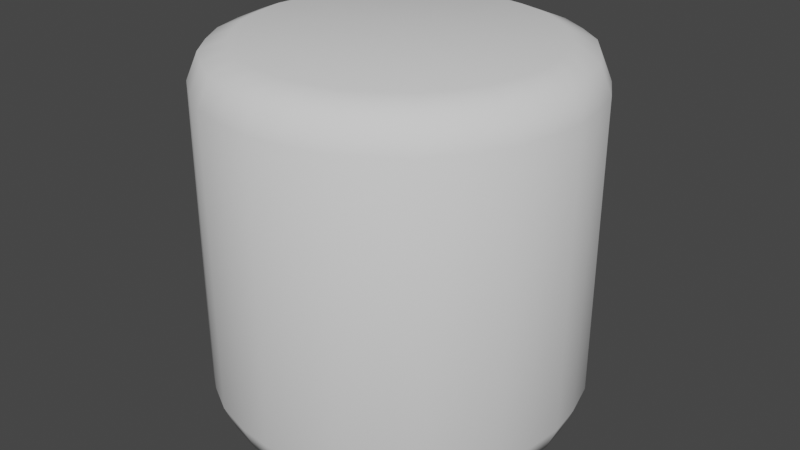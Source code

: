 # Source: cylinder.blend  (saved by Blender 4.1.24; exported with 4.5.12 LTS)
import bpy
from mathutils import Matrix  # noqa: F401  (used for matrix-valued properties, if any)

bpy.ops.wm.read_factory_settings(use_empty=True)
scene = bpy.context.scene
scene.name = 'Scene'

# ---- collections
col_collection = bpy.data.collections.new('Collection'); scene.collection.children.link(col_collection)

# ---- world
world_world = bpy.data.worlds.new('World'); scene.world = world_world
world_world.use_nodes = True; world_world.node_tree.nodes.clear()
_N = world_world.node_tree.nodes; _L = world_world.node_tree.links
n0 = _N.new('ShaderNodeOutputWorld'); n0.name = 'World Output'; n0.location = (300, 300)
n1 = _N.new('ShaderNodeBackground'); n1.name = 'Background'; n1.location = (10, 300)
n1.inputs[0].default_value = (0.05088, 0.05088, 0.05088, 1.0)
_L.new(n1.outputs[0], n0.inputs[0])
n0.is_active_output = True
world_world.color = (0.05088, 0.05088, 0.05088)
world_world.use_sun_shadow = False
world_world.sun_shadow_jitter_overblur = 0.0

# ---- meshes
me_cube_001 = bpy.data.meshes.new('Cube.001')
me_cube_001.from_pydata([(0.3542, 0.3542, 0.5), (0.3542, 0.3542, -0.5), (0.3542, -0.3542, 0.5), (0.3542, -0.3542, -0.5), (-0.3542, 0.3542, 0.5), (-0.3542, 0.3542, -0.5), (-0.3542, -0.3542, 0.5), (-0.3542, -0.3542, -0.5), (0.0, -0.5, 0.5), (0.0, -0.5, -0.5), (0.5, 0.0, 0.5), (0.5, 0.0, -0.5), (0.0, 0.5, 0.5), (0.0, 0.5, -0.5), (-0.5, 0.0, 0.5), (-0.5, 0.0, -0.5), (-0.1911, -0.4614, 0.5), (0.1911, -0.4614, -0.5), (0.4614, -0.1911, -0.5), (0.4614, -0.1911, 0.5), (0.4614, 0.1911, -0.5), (0.4614, 0.1911, 0.5), (0.1911, 0.4614, 0.5), (-0.1911, 0.4614, -0.5), (-0.1911, -0.4614, -0.5), (-0.4614, 0.1911, 0.5), (0.1911, -0.4614, 0.5), (-0.4614, -0.1911, -0.5), (-0.1911, 0.4614, 0.5), (0.1911, 0.4614, -0.5), (-0.4614, -0.1911, 0.5), (-0.4614, 0.1911, -0.5), (-0.0966, -0.4858, 0.5), (-0.2756, -0.4122, 0.5), (0.0966, -0.4858, -0.5048), (0.2756, -0.4122, -0.5048), (0.4122, -0.2756, -0.5048), (0.4858, -0.0966, -0.5048), (0.4858, -0.0966, 0.5), (0.4122, -0.2756, 0.5), (0.4858, 0.0966, -0.5048), (0.4122, 0.2756, -0.5048), (0.4122, 0.2756, 0.5), (0.4858, 0.0966, 0.5), (0.0966, 0.4858, 0.5), (0.2756, 0.4122, 0.5), (-0.0966, 0.4858, -0.5048), (-0.2756, 0.4122, -0.5048), (-0.2756, -0.4122, -0.5048), (-0.0966, -0.4858, -0.5048), (-0.4858, 0.0966, 0.5), (-0.4122, 0.2756, 0.5), (0.2756, -0.4122, 0.5), (0.0966, -0.4858, 0.5), (-0.4858, -0.0966, -0.5048), (-0.4122, -0.2756, -0.5048), (-0.2756, 0.4122, 0.5), (-0.0966, 0.4858, 0.5), (0.2756, 0.4122, -0.5048), (0.0966, 0.4858, -0.5048), (-0.4122, -0.2756, 0.5), (-0.4858, -0.0966, 0.5), (-0.4122, 0.2756, -0.5048), (-0.4858, 0.0966, -0.5048), (1.19e-09, 5.952e-09, -0.5024), (-5.959e-09, -2.384e-09, 0.5)], [], [(17, 34, 64), (35, 17, 64), (3, 35, 64), (36, 3, 64), (18, 36, 64), (37, 18, 64), (16, 32, 65), (33, 16, 65), (6, 33, 65), (60, 6, 65), (30, 60, 65), (61, 30, 65), (9, 34, 53, 8), (17, 35, 52, 26), (3, 36, 39, 2), (18, 37, 38, 19), (11, 40, 43, 10), (20, 41, 42, 21), (1, 58, 45, 0), (29, 59, 44, 22), (13, 46, 57, 12), (23, 47, 56, 28), (5, 62, 51, 4), (31, 63, 50, 25), (15, 54, 61, 14), (27, 55, 60, 30), (7, 48, 33, 6), (49, 9, 8, 32), (48, 24, 16, 33), (55, 7, 6, 60), (54, 27, 30, 61), (63, 15, 14, 50), (62, 31, 25, 51), (47, 5, 4, 56), (46, 23, 28, 57), (59, 13, 12, 44), (58, 29, 22, 45), (41, 1, 0, 42), (40, 20, 21, 43), (37, 11, 10, 38), (36, 18, 19, 39), (35, 3, 2, 52), (34, 17, 26, 53), (14, 61, 65), (50, 14, 65), (25, 50, 65), (51, 25, 65), (4, 51, 65), (56, 4, 65), (28, 56, 65), (57, 28, 65), (12, 57, 65), (44, 12, 65), (22, 44, 65), (45, 22, 65), (11, 37, 64), (40, 11, 64), (20, 40, 64), (41, 20, 64), (1, 41, 64), (58, 1, 64), (29, 58, 64), (59, 29, 64), (13, 59, 64), (46, 13, 64), (23, 46, 64), (47, 23, 64), (5, 47, 64), (62, 5, 64), (31, 62, 64), (63, 31, 64), (15, 63, 64), (54, 15, 64), (27, 54, 64), (0, 45, 65), (42, 0, 65), (21, 42, 65), (43, 21, 65), (10, 43, 65), (38, 10, 65), (19, 38, 65), (55, 27, 64), (7, 55, 64), (48, 7, 64), (24, 48, 64), (49, 24, 64), (9, 49, 64), (34, 9, 64), (39, 19, 65), (2, 39, 65), (52, 2, 65), (26, 52, 65), (53, 26, 65), (8, 53, 65), (32, 8, 65), (24, 49, 32, 16)])
me_cube_001.polygons.foreach_set('use_smooth', [True] * 96)
_uv = me_cube_001.uv_layers.new(name='UVMap')
_uv.uv.foreach_set('vector', [0.741, -0.1464, 0.7248, -0.1661, 0.8982, -0.03766, 0.7589, -0.1245, 0.741, -0.1464, 0.8982, -0.03766, 0.7734, -0.09695, 0.7589, -0.1245, 0.8982, -0.03766, 0.7902, -0.06973, 0.7734, -0.09695, 0.8982, -0.03766, 0.8049, -0.03805, 0.7902, -0.06973, 0.8982, -0.03766, 0.8217, -0.01014, 0.8049, -0.03805, 0.8982, -0.03766, 0.5377, 0.2036, 0.5569, 0.2075, 0.5754, 0.3573, 0.5183, 0.2079, 0.5377, 0.2036, 0.5754, 0.3573, 0.4982, 0.2154, 0.5183, 0.2079, 0.5754, 0.3573, 0.4789, 0.2311, 0.4982, 0.2154, 0.5754, 0.3573, 0.459, 0.2495, 0.4789, 0.2311, 0.5754, 0.3573, 0.4406, 0.2737, 0.459, 0.2495, 0.5754, 0.3573, 0.7026, -0.1794, 0.7248, -0.1661, 0.5932, 0.2298, 0.5754, 0.2146, 0.741, -0.1464, 0.7589, -0.1245, 0.6266, 0.2714, 0.6104, 0.2476, 0.7734, -0.09695, 0.7902, -0.06973, 0.657, 0.3262, 0.6425, 0.2971, 0.8049, -0.03805, 0.8217, -0.01014, 0.6848, 0.3857, 0.6716, 0.3559, 0.8373, 0.02094, 0.8551, 0.045, 0.7108, 0.4409, 0.6986, 0.4149, 0.8724, 0.07104, 0.8917, 0.08757, 0.7356, 0.4835, 0.724, 0.465, 0.9112, 0.1052, 0.9322, 0.1108, 0.7595, 0.5067, 0.7492, 0.4992, 0.954, 0.117, 0.9765, 0.1112, 0.7801, 0.5071, 0.7733, 0.511, 0.0, 0.106, 0.02297, 0.08894, 0.3188, 0.4848, 0.5, 0.5, 0.04733, 0.07294, 0.06999, 0.04726, 0.3421, 0.4432, 0.3263, 0.4669, 0.09467, 0.02353, 0.1162, -0.007503, 0.3716, 0.3884, 0.3546, 0.4175, 0.1413, -0.03537, 0.1637, -0.06705, 0.4046, 0.3288, 0.3867, 0.3586, 0.1933, -0.09437, 0.2227, -0.1222, 0.4406, 0.2737, 0.4214, 0.2996, 0.2738, -0.1445, 0.3534, -0.1648, 0.4789, 0.2311, 0.459, 0.2495, 0.4882, -0.1786, 0.5937, -0.188, 0.5183, 0.2079, 0.4982, 0.2154, 0.6807, -0.1884, 0.7026, -0.1794, 0.5754, 0.2146, 0.5569, 0.2075, 0.5937, -0.188, 0.6443, -0.1904, 0.5377, 0.2036, 0.5183, 0.2079, 0.3534, -0.1648, 0.4882, -0.1786, 0.4982, 0.2154, 0.4789, 0.2311, 0.2227, -0.1222, 0.2738, -0.1445, 0.459, 0.2495, 0.4406, 0.2737, 0.1637, -0.06705, 0.1933, -0.09437, 0.4214, 0.2996, 0.4046, 0.3288, 0.1162, -0.007503, 0.1413, -0.03537, 0.3867, 0.3586, 0.3716, 0.3884, 0.06999, 0.04726, 0.09467, 0.02353, 0.3546, 0.4175, 0.3421, 0.4432, 0.02297, 0.08894, 0.04733, 0.07294, 0.3263, 0.4669, 0.3188, 0.4848, 0.9765, 0.1112, 1.0, 0.106, 0.5, 0.5, 0.7801, 0.5071, 0.9322, 0.1108, 0.954, 0.117, 0.7733, 0.511, 0.7595, 0.5067, 0.8917, 0.08757, 0.9112, 0.1052, 0.7492, 0.4992, 0.7356, 0.4835, 0.8551, 0.045, 0.8724, 0.07104, 0.724, 0.465, 0.7108, 0.4409, 0.8217, -0.01014, 0.8373, 0.02094, 0.6986, 0.4149, 0.6848, 0.3857, 0.7902, -0.06973, 0.8049, -0.03805, 0.6716, 0.3559, 0.657, 0.3262, 0.7589, -0.1245, 0.7734, -0.09695, 0.6425, 0.2971, 0.6266, 0.2714, 0.7248, -0.1661, 0.741, -0.1464, 0.6104, 0.2476, 0.5932, 0.2298, 0.4214, 0.2996, 0.4406, 0.2737, 0.5754, 0.3573, 0.4046, 0.3288, 0.4214, 0.2996, 0.5754, 0.3573, 0.3867, 0.3586, 0.4046, 0.3288, 0.5754, 0.3573, 0.3716, 0.3884, 0.3867, 0.3586, 0.5754, 0.3573, 0.3546, 0.4175, 0.3716, 0.3884, 0.5754, 0.3573, 0.3421, 0.4432, 0.3546, 0.4175, 0.5754, 0.3573, 0.3263, 0.4669, 0.3421, 0.4432, 0.5754, 0.3573, 0.3188, 0.4848, 0.3263, 0.4669, 0.5754, 0.3573, 0.5, 0.5, 0.3188, 0.4848, 0.5754, 0.3573, 0.7801, 0.5071, 0.5, 0.5, 0.5754, 0.3573, 0.7733, 0.511, 0.7801, 0.5071, 0.5754, 0.3573, 0.7595, 0.5067, 0.7733, 0.511, 0.5754, 0.3573, 0.8373, 0.02094, 0.8217, -0.01014, 0.8982, -0.03766, 0.8551, 0.045, 0.8373, 0.02094, 0.8982, -0.03766, 0.8724, 0.07104, 0.8551, 0.045, 0.8982, -0.03766, 0.8917, 0.08757, 0.8724, 0.07104, 0.8982, -0.03766, 0.9112, 0.1052, 0.8917, 0.08757, 0.8982, -0.03766, 0.9322, 0.1108, 0.9112, 0.1052, 0.8982, -0.03766, 0.954, 0.117, 0.9322, 0.1108, 0.8982, -0.03766, 0.9765, 0.1112, 0.954, 0.117, 0.8982, -0.03766, 1.0, 0.106, 0.9765, 0.1112, 0.8982, -0.03766, 1.023, 0.08894, 1.0, 0.106, 0.8982, -0.03766, 1.047, 0.07294, 1.023, 0.08894, 0.8982, -0.03766, 1.07, 0.04726, 1.047, 0.07294, 0.8982, -0.03766, 1.095, 0.02353, 1.07, 0.04726, 0.8982, -0.03766, 1.116, -0.007503, 1.095, 0.02353, 0.8982, -0.03766, 1.141, -0.03537, 1.116, -0.007503, 0.8982, -0.03766, 1.164, -0.06705, 1.141, -0.03537, 0.8982, -0.03766, 1.193, -0.09437, 1.164, -0.06705, 0.8982, -0.03766, 1.223, -0.1222, 1.193, -0.09437, 0.8982, -0.03766, 1.274, -0.1445, 1.223, -0.1222, 0.8982, -0.03766, 0.7492, 0.4992, 0.7595, 0.5067, 0.5754, 0.3573, 0.7356, 0.4835, 0.7492, 0.4992, 0.5754, 0.3573, 0.724, 0.465, 0.7356, 0.4835, 0.5754, 0.3573, 0.7108, 0.4409, 0.724, 0.465, 0.5754, 0.3573, 0.6986, 0.4149, 0.7108, 0.4409, 0.5754, 0.3573, 0.6848, 0.3857, 0.6986, 0.4149, 0.5754, 0.3573, 0.6716, 0.3559, 0.6848, 0.3857, 0.5754, 0.3573, 1.353, -0.1648, 1.274, -0.1445, 0.8982, -0.03766, 0.4882, -0.1786, 0.3534, -0.1648, 0.8982, -0.03766, 0.5937, -0.188, 0.4882, -0.1786, 0.8982, -0.03766, 0.6443, -0.1904, 0.5937, -0.188, 0.8982, -0.03766, 0.6807, -0.1884, 0.6443, -0.1904, 0.8982, -0.03766, 0.7026, -0.1794, 0.6807, -0.1884, 0.8982, -0.03766, 0.7248, -0.1661, 0.7026, -0.1794, 0.8982, -0.03766, 0.657, 0.3262, 0.6716, 0.3559, 0.5754, 0.3573, 0.6425, 0.2971, 0.657, 0.3262, 0.5754, 0.3573, 0.6266, 0.2714, 0.6425, 0.2971, 0.5754, 0.3573, 0.6104, 0.2476, 0.6266, 0.2714, 0.5754, 0.3573, 0.5932, 0.2298, 0.6104, 0.2476, 0.5754, 0.3573, 0.5754, 0.2146, 0.5932, 0.2298, 0.5754, 0.3573, 0.5569, 0.2075, 0.5754, 0.2146, 0.5754, 0.3573, 0.6443, -0.1904, 0.6807, -0.1884, 0.5569, 0.2075, 0.5377, 0.2036])
me_cube_001.materials.append(None)
me_cube_001.use_mirror_vertex_groups = False
me_cube_001.update()
me_cube_001.normals_split_custom_set([tuple(v) for v in zip(*[iter([-0.452, -0.7059, -0.5453, -0.01085, 0.06941, -0.9975, 7.265e-09, -1.193e-08, -1.0, -0.3774, -0.8004, -0.4658, -0.452, -0.7059, -0.5453, 7.265e-09, -1.193e-08, -1.0, -0.0486, -0.8093, -0.5854, -0.3774, -0.8004, -0.4658, 7.265e-09, -1.193e-08, -1.0, -0.03034, -0.8846, -0.4654, -0.0486, -0.8093, -0.5854, 7.265e-09, -1.193e-08, -1.0, 0.1828, -0.8181, -0.5453, -0.03034, -0.8846, -0.4654, 7.265e-09, -1.193e-08, -1.0, 0.303, -0.8313, -0.466, 0.1828, -0.8181, -0.5453, 7.265e-09, -1.193e-08, -1.0, 0.5678, -0.6731, 0.4739, 0.02553, 0.144, 0.9892, -1.619e-08, -1.81e-14, 1.0, 0.4597, -0.7785, 0.4273, 0.5678, -0.6731, 0.4739, -1.619e-08, -1.81e-14, 1.0, 0.2609, -0.8376, 0.48, 0.4597, -0.7785, 0.4273, -1.619e-08, -1.81e-14, 1.0, 0.114, -0.8969, 0.4273, 0.2609, -0.8376, 0.48, -1.619e-08, -1.81e-14, 1.0, -0.0787, -0.8771, 0.4739, 0.114, -0.8969, 0.4273, -1.619e-08, -1.81e-14, 1.0, -0.2291, -0.8748, 0.4269, -0.0787, -0.8771, 0.4739, -1.619e-08, -1.81e-14, 1.0, 0.6842, -0.4811, -0.5481, -0.01085, 0.06941, -0.9975, -0.7174, -0.5506, 0.4269, 6.63e-08, -0.9879, -0.1549, -0.452, -0.7059, -0.5453, -0.3774, -0.8004, -0.4658, -0.4597, -0.7785, 0.4273, 0.3757, -0.9134, -0.1569, -0.0486, -0.8093, -0.5854, -0.03034, -0.8846, -0.4654, -0.114, -0.8969, 0.4273, 0.6987, -0.6987, -0.154, 0.1828, -0.8181, -0.5453, 0.303, -0.8313, -0.466, 0.2291, -0.8748, 0.4269, 0.9134, -0.3757, -0.1569, 0.481, 0.6844, -0.548, 0.9779, 0.1974, 0.06916, 0.5506, -0.7174, 0.4269, 0.9879, -4.452e-07, -0.1549, 0.1828, 0.8181, -0.5453, 0.8332, 0.5484, 0.07017, 0.7785, -0.4597, 0.4273, 0.9134, 0.3757, -0.1569, -0.0486, 0.8093, -0.5854, 0.5485, 0.8333, 0.06981, 0.8969, -0.114, 0.4273, 0.6987, 0.6987, -0.154, -0.452, 0.7059, -0.5453, 0.1974, 0.9779, 0.06849, 0.8748, 0.2291, 0.4269, 0.3757, 0.9134, -0.1569, -0.6842, 0.4811, -0.5481, -0.1974, 0.9779, 0.06849, 0.7174, 0.5506, 0.4269, -2.747e-07, 0.9879, -0.1549, -0.8176, 0.1837, -0.5457, -0.5485, 0.8333, 0.06981, 0.4597, 0.7785, 0.4273, -0.3757, 0.9134, -0.1569, -0.8093, -0.0486, -0.5854, -0.8332, 0.5484, 0.07017, 0.114, 0.8969, 0.4273, -0.6987, 0.6987, -0.154, -0.7056, -0.453, -0.5449, -0.9779, 0.1974, 0.06916, -0.2291, 0.8748, 0.4269, -0.9134, 0.3757, -0.1569, -0.481, -0.6844, -0.548, -0.9779, -0.1974, 0.06922, -0.2291, -0.8748, 0.4269, -0.9879, -4.452e-07, -0.1549, -0.1828, -0.8181, -0.5453, -0.8332, -0.5484, 0.07017, 0.114, -0.8969, 0.4273, -0.0787, -0.8771, 0.4739, 0.0486, -0.8093, -0.5854, -0.5485, -0.8333, 0.06981, 0.4597, -0.7785, 0.4273, 0.2609, -0.8376, 0.48, 0.6481, -0.602, -0.4663, 0.6842, -0.4811, -0.5481, 6.63e-08, -0.9879, -0.1549, 0.02553, 0.144, 0.9892, -0.5485, -0.8333, 0.06981, -0.3799, -0.9242, 0.03793, 0.5678, -0.6731, 0.4739, 0.4597, -0.7785, 0.4273, -0.8332, -0.5484, 0.07017, 0.0486, -0.8093, -0.5854, 0.2609, -0.8376, 0.48, 0.114, -0.8969, 0.4273, -0.9779, -0.1974, 0.06922, -0.1828, -0.8181, -0.5453, -0.0787, -0.8771, 0.4739, -0.2291, -0.8748, 0.4269, -0.9779, 0.1974, 0.06916, -0.481, -0.6844, -0.548, -0.9879, -4.452e-07, -0.1549, -0.2291, 0.8748, 0.4269, -0.8332, 0.5484, 0.07017, -0.7056, -0.453, -0.5449, -0.9134, 0.3757, -0.1569, 0.114, 0.8969, 0.4273, -0.5485, 0.8333, 0.06981, -0.8093, -0.0486, -0.5854, -0.6987, 0.6987, -0.154, 0.4597, 0.7785, 0.4273, -0.1974, 0.9779, 0.06849, -0.8176, 0.1837, -0.5457, -0.3757, 0.9134, -0.1569, 0.7174, 0.5506, 0.4269, 0.1974, 0.9779, 0.06849, -0.6842, 0.4811, -0.5481, -2.747e-07, 0.9879, -0.1549, 0.8748, 0.2291, 0.4269, 0.5485, 0.8333, 0.06981, -0.452, 0.7059, -0.5453, 0.3757, 0.9134, -0.1569, 0.8969, -0.114, 0.4273, 0.8332, 0.5484, 0.07017, -0.0486, 0.8093, -0.5854, 0.6987, 0.6987, -0.154, 0.7785, -0.4597, 0.4273, 0.9779, 0.1974, 0.06916, 0.1828, 0.8181, -0.5453, 0.9134, 0.3757, -0.1569, 0.5506, -0.7174, 0.4269, 0.303, -0.8313, -0.466, 0.481, 0.6844, -0.548, 0.9879, -4.452e-07, -0.1549, 0.2291, -0.8748, 0.4269, -0.03034, -0.8846, -0.4654, 0.1828, -0.8181, -0.5453, 0.9134, -0.3757, -0.1569, -0.114, -0.8969, 0.4273, -0.3774, -0.8004, -0.4658, -0.0486, -0.8093, -0.5854, 0.6987, -0.6987, -0.154, -0.4597, -0.7785, 0.4273, -0.01085, 0.06941, -0.9975, -0.452, -0.7059, -0.5453, 0.3757, -0.9134, -0.1569, -0.7174, -0.5506, 0.4269, -0.9879, -4.452e-07, -0.1549, -0.2291, -0.8748, 0.4269, -1.619e-08, -1.81e-14, 1.0, -0.2291, 0.8748, 0.4269, -0.9879, -4.452e-07, -0.1549, -1.619e-08, -1.81e-14, 1.0, -0.9134, 0.3757, -0.1569, -0.2291, 0.8748, 0.4269, -1.619e-08, -1.81e-14, 1.0, 0.114, 0.8969, 0.4273, -0.9134, 0.3757, -0.1569, -1.619e-08, -1.81e-14, 1.0, -0.6987, 0.6987, -0.154, 0.114, 0.8969, 0.4273, -1.619e-08, -1.81e-14, 1.0, 0.4597, 0.7785, 0.4273, -0.6987, 0.6987, -0.154, -1.619e-08, -1.81e-14, 1.0, -0.3757, 0.9134, -0.1569, 0.4597, 0.7785, 0.4273, -1.619e-08, -1.81e-14, 1.0, 0.7174, 0.5506, 0.4269, -0.3757, 0.9134, -0.1569, -1.619e-08, -1.81e-14, 1.0, -2.747e-07, 0.9879, -0.1549, 0.7174, 0.5506, 0.4269, -1.619e-08, -1.81e-14, 1.0, 0.8748, 0.2291, 0.4269, -2.747e-07, 0.9879, -0.1549, -1.619e-08, -1.81e-14, 1.0, 0.3757, 0.9134, -0.1569, 0.8748, 0.2291, 0.4269, -1.619e-08, -1.81e-14, 1.0, 0.8969, -0.114, 0.4273, 0.3757, 0.9134, -0.1569, -1.619e-08, -1.81e-14, 1.0, 0.481, 0.6844, -0.548, 0.303, -0.8313, -0.466, 7.265e-09, -1.193e-08, -1.0, 0.9779, 0.1974, 0.06916, 0.481, 0.6844, -0.548, 7.265e-09, -1.193e-08, -1.0, 0.1828, 0.8181, -0.5453, 0.9779, 0.1974, 0.06916, 7.265e-09, -1.193e-08, -1.0, 0.8332, 0.5484, 0.07017, 0.1828, 0.8181, -0.5453, 7.265e-09, -1.193e-08, -1.0, -0.0486, 0.8093, -0.5854, 0.8332, 0.5484, 0.07017, 7.265e-09, -1.193e-08, -1.0, 0.5485, 0.8333, 0.06981, -0.0486, 0.8093, -0.5854, 7.265e-09, -1.193e-08, -1.0, -0.452, 0.7059, -0.5453, 0.5485, 0.8333, 0.06981, 7.265e-09, -1.193e-08, -1.0, 0.1974, 0.9779, 0.06849, -0.452, 0.7059, -0.5453, 7.265e-09, -1.193e-08, -1.0, -0.6842, 0.4811, -0.5481, 0.1974, 0.9779, 0.06849, 7.265e-09, -1.193e-08, -1.0, -0.1974, 0.9779, 0.06849, -0.6842, 0.4811, -0.5481, 7.265e-09, -1.193e-08, -1.0, -0.8176, 0.1837, -0.5457, -0.1974, 0.9779, 0.06849, 7.265e-09, -1.193e-08, -1.0, -0.5485, 0.8333, 0.06981, -0.8176, 0.1837, -0.5457, 7.265e-09, -1.193e-08, -1.0, -0.8093, -0.0486, -0.5854, -0.5485, 0.8333, 0.06981, 7.265e-09, -1.193e-08, -1.0, -0.8332, 0.5484, 0.07017, -0.8093, -0.0486, -0.5854, 7.265e-09, -1.193e-08, -1.0, -0.7056, -0.453, -0.5449, -0.8332, 0.5484, 0.07017, 7.265e-09, -1.193e-08, -1.0, -0.9779, 0.1974, 0.06916, -0.7056, -0.453, -0.5449, 7.265e-09, -1.193e-08, -1.0, -0.481, -0.6844, -0.548, -0.9779, 0.1974, 0.06916, 7.265e-09, -1.193e-08, -1.0, -0.9779, -0.1974, 0.06922, -0.481, -0.6844, -0.548, 7.265e-09, -1.193e-08, -1.0, -0.1828, -0.8181, -0.5453, -0.9779, -0.1974, 0.06922, 7.265e-09, -1.193e-08, -1.0, 0.6987, 0.6987, -0.154, 0.8969, -0.114, 0.4273, -1.619e-08, -1.81e-14, 1.0, 0.7785, -0.4597, 0.4273, 0.6987, 0.6987, -0.154, -1.619e-08, -1.81e-14, 1.0, 0.9134, 0.3757, -0.1569, 0.7785, -0.4597, 0.4273, -1.619e-08, -1.81e-14, 1.0, 0.5506, -0.7174, 0.4269, 0.9134, 0.3757, -0.1569, -1.619e-08, -1.81e-14, 1.0, 0.9879, -4.452e-07, -0.1549, 0.5506, -0.7174, 0.4269, -1.619e-08, -1.81e-14, 1.0, 0.2291, -0.8748, 0.4269, 0.9879, -4.452e-07, -0.1549, -1.619e-08, -1.81e-14, 1.0, 0.9134, -0.3757, -0.1569, 0.2291, -0.8748, 0.4269, -1.619e-08, -1.81e-14, 1.0, -0.8332, -0.5484, 0.07017, -0.1828, -0.8181, -0.5453, 7.265e-09, -1.193e-08, -1.0, 0.0486, -0.8093, -0.5854, -0.8332, -0.5484, 0.07017, 7.265e-09, -1.193e-08, -1.0, -0.5485, -0.8333, 0.06981, 0.0486, -0.8093, -0.5854, 7.265e-09, -1.193e-08, -1.0, -0.3799, -0.9242, 0.03793, -0.5485, -0.8333, 0.06981, 7.265e-09, -1.193e-08, -1.0, 0.6481, -0.602, -0.4663, -0.3799, -0.9242, 0.03793, 7.265e-09, -1.193e-08, -1.0, 0.6842, -0.4811, -0.5481, 0.6481, -0.602, -0.4663, 7.265e-09, -1.193e-08, -1.0, -0.01085, 0.06941, -0.9975, 0.6842, -0.4811, -0.5481, 7.265e-09, -1.193e-08, -1.0, -0.114, -0.8969, 0.4273, 0.9134, -0.3757, -0.1569, -1.619e-08, -1.81e-14, 1.0, 0.6987, -0.6987, -0.154, -0.114, -0.8969, 0.4273, -1.619e-08, -1.81e-14, 1.0, -0.4597, -0.7785, 0.4273, 0.6987, -0.6987, -0.154, -1.619e-08, -1.81e-14, 1.0, 0.3757, -0.9134, -0.1569, -0.4597, -0.7785, 0.4273, -1.619e-08, -1.81e-14, 1.0, -0.7174, -0.5506, 0.4269, 0.3757, -0.9134, -0.1569, -1.619e-08, -1.81e-14, 1.0, 6.63e-08, -0.9879, -0.1549, -0.7174, -0.5506, 0.4269, -1.619e-08, -1.81e-14, 1.0, 0.02553, 0.144, 0.9892, 6.63e-08, -0.9879, -0.1549, -1.619e-08, -1.81e-14, 1.0, -0.3799, -0.9242, 0.03793, 0.6481, -0.602, -0.4663, 0.02553, 0.144, 0.9892, 0.5678, -0.6731, 0.4739])] * 3)])

# ---- objects
ob_cube = bpy.data.objects.new('Cube', me_cube_001)

# ---- transforms, parenting, visibility, modifiers, constraints
ob_cube.location = (0.0, 0.0, 0.0)
ob_cube.lock_rotations_4d = False
ob_cube.empty_display_type = 'ARROWS'
ob_cube.lineart.crease_threshold = 0.0
_m = ob_cube.modifiers.new('Bevel', 'BEVEL')
_m.segments = 2

# ---- collection membership
col_collection.objects.link(ob_cube)

# ---- scene / render settings (as saved in the file)
scene.frame_start = 1; scene.frame_end = 250; scene.frame_set(1)
scene.render.engine = 'BLENDER_EEVEE_NEXT'
scene.cycles.sampling_pattern = 'TABULATED_SOBOL'
scene.cycles.use_light_tree = False
scene.eevee.ray_tracing_options.trace_max_roughness = 0.0
scene.view_settings.view_transform = 'Filmic'
bpy.context.view_layer.update()

# ---- added for rendering (the .blend has no active camera and no usable light): camera, sun
cam_auto = bpy.data.cameras.new('AutoCamera')
cam_auto.lens = 50.0
cam_auto.sensor_width = 36.0
cam_auto.clip_end = 1000.0
ob_auto_camera = bpy.data.objects.new('AutoCamera', cam_auto)
scene.collection.objects.link(ob_auto_camera)
ob_auto_camera.location = (1.60487, -1.92585, 1.28171)
ob_auto_camera.rotation_euler = (1.09748, -7.21219e-08, 0.694738)
scene.camera = ob_auto_camera
light_auto_sun = bpy.data.lights.new('AutoSun', 'SUN')
light_auto_sun.energy = 3.0
light_auto_sun.angle = 0.0523599
ob_auto_sun = bpy.data.objects.new('AutoSun', light_auto_sun)
scene.collection.objects.link(ob_auto_sun)
ob_auto_sun.rotation_euler = (0.872665, 0.174533, 0.523599)
bpy.context.view_layer.update()
